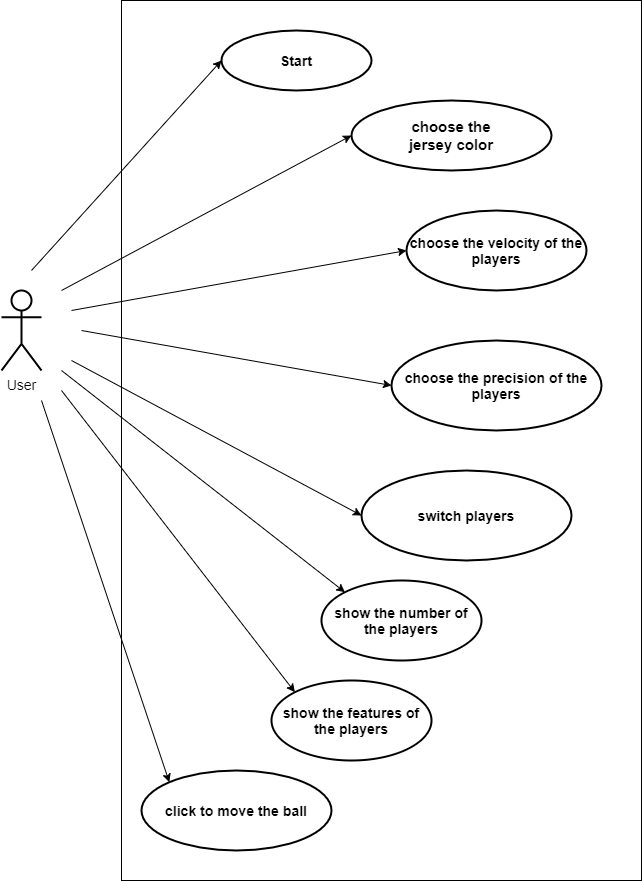

The diagram above was exported from draw.io. Its source (the exported page's mxGraphModel, read from the mxfile embedded in the PNG):
<mxGraphModel dx="914" dy="535" grid="1" gridSize="10" guides="1" tooltips="1" connect="1" arrows="1" fold="1" page="1" pageScale="1" pageWidth="2336" pageHeight="1654" math="0" shadow="0">
  <root>
    <mxCell id="0" />
    <mxCell id="1" parent="0" />
    <mxCell id="sS-lSgFz4WIOiACOA7tC-1" value="" style="whiteSpace=wrap;html=1;" parent="1" vertex="1">
      <mxGeometry x="160" y="40" width="520" height="880" as="geometry" />
    </mxCell>
    <mxCell id="sS-lSgFz4WIOiACOA7tC-3" value="&lt;font style=&quot;font-size: 14px&quot;&gt;User&lt;/font&gt;" style="shape=umlActor;verticalLabelPosition=bottom;verticalAlign=top;html=1;outlineConnect=0;strokeWidth=2;" parent="1" vertex="1">
      <mxGeometry x="40" y="330" width="40" height="80" as="geometry" />
    </mxCell>
    <mxCell id="sS-lSgFz4WIOiACOA7tC-5" value="&lt;h3&gt;&lt;b&gt;Start&lt;/b&gt;&lt;/h3&gt;" style="ellipse;whiteSpace=wrap;html=1;strokeWidth=2;fillColor=#ffffff;" parent="1" vertex="1">
      <mxGeometry x="260" y="70" width="150" height="60" as="geometry" />
    </mxCell>
    <mxCell id="sS-lSgFz4WIOiACOA7tC-13" value="" style="endArrow=classic;html=1;entryX=0;entryY=0.5;entryDx=0;entryDy=0;" parent="1" target="sS-lSgFz4WIOiACOA7tC-5" edge="1">
      <mxGeometry width="50" height="50" relative="1" as="geometry">
        <mxPoint x="70" y="310" as="sourcePoint" />
        <mxPoint x="190" y="240" as="targetPoint" />
      </mxGeometry>
    </mxCell>
    <mxCell id="sS-lSgFz4WIOiACOA7tC-19" value="" style="endArrow=classic;html=1;entryX=0;entryY=0.5;entryDx=0;entryDy=0;" parent="1" target="sS-lSgFz4WIOiACOA7tC-7" edge="1">
      <mxGeometry width="50" height="50" relative="1" as="geometry">
        <mxPoint x="100" y="330" as="sourcePoint" />
        <mxPoint x="270" y="380" as="targetPoint" />
      </mxGeometry>
    </mxCell>
    <mxCell id="SS7LGZ_WolHzVRkIxhiE-2" value="&lt;h3&gt;choose the velocity of the players&lt;/h3&gt;" style="ellipse;whiteSpace=wrap;html=1;strokeWidth=2;" parent="1" vertex="1">
      <mxGeometry x="445" y="250" width="180" height="80" as="geometry" />
    </mxCell>
    <mxCell id="SS7LGZ_WolHzVRkIxhiE-5" value="" style="endArrow=classic;html=1;entryX=0;entryY=0.5;entryDx=0;entryDy=0;" parent="1" target="SS7LGZ_WolHzVRkIxhiE-2" edge="1">
      <mxGeometry width="50" height="50" relative="1" as="geometry">
        <mxPoint x="110" y="350" as="sourcePoint" />
        <mxPoint x="550" y="370" as="targetPoint" />
      </mxGeometry>
    </mxCell>
    <mxCell id="SS7LGZ_WolHzVRkIxhiE-6" value="&lt;h3&gt;choose the precision of the players&lt;/h3&gt;" style="ellipse;whiteSpace=wrap;html=1;strokeWidth=2;" parent="1" vertex="1">
      <mxGeometry x="430" y="380" width="210" height="90" as="geometry" />
    </mxCell>
    <mxCell id="SS7LGZ_WolHzVRkIxhiE-8" value="&lt;h3&gt;switch players&lt;/h3&gt;" style="ellipse;whiteSpace=wrap;html=1;strokeWidth=2;" parent="1" vertex="1">
      <mxGeometry x="400" y="510" width="210" height="90" as="geometry" />
    </mxCell>
    <mxCell id="SS7LGZ_WolHzVRkIxhiE-19" value="coo" style="group" parent="1" vertex="1" connectable="0">
      <mxGeometry x="390" y="140" width="200" height="70" as="geometry" />
    </mxCell>
    <mxCell id="sS-lSgFz4WIOiACOA7tC-7" value="" style="ellipse;whiteSpace=wrap;html=1;strokeWidth=2;fillColor=#ffffff;" parent="SS7LGZ_WolHzVRkIxhiE-19" vertex="1">
      <mxGeometry width="200" height="70" as="geometry" />
    </mxCell>
    <mxCell id="sS-lSgFz4WIOiACOA7tC-8" value="&lt;span style=&quot;font-size: 15px&quot;&gt;&lt;b&gt;choose the jersey color&lt;/b&gt;&lt;/span&gt;" style="text;html=1;strokeColor=none;fillColor=none;align=center;verticalAlign=middle;whiteSpace=wrap;rounded=0;" parent="SS7LGZ_WolHzVRkIxhiE-19" vertex="1">
      <mxGeometry x="50" y="12.5" width="100" height="45" as="geometry" />
    </mxCell>
    <mxCell id="SS7LGZ_WolHzVRkIxhiE-20" value="" style="endArrow=classic;html=1;entryX=0;entryY=0.5;entryDx=0;entryDy=0;" parent="1" target="SS7LGZ_WolHzVRkIxhiE-6" edge="1">
      <mxGeometry width="50" height="50" relative="1" as="geometry">
        <mxPoint x="120" y="370" as="sourcePoint" />
        <mxPoint x="550" y="490" as="targetPoint" />
      </mxGeometry>
    </mxCell>
    <mxCell id="SS7LGZ_WolHzVRkIxhiE-22" value="" style="endArrow=classic;html=1;entryX=0;entryY=0.5;entryDx=0;entryDy=0;" parent="1" target="SS7LGZ_WolHzVRkIxhiE-8" edge="1">
      <mxGeometry width="50" height="50" relative="1" as="geometry">
        <mxPoint x="110" y="400" as="sourcePoint" />
        <mxPoint x="550" y="490" as="targetPoint" />
      </mxGeometry>
    </mxCell>
    <mxCell id="SS7LGZ_WolHzVRkIxhiE-23" value="&lt;h3&gt;show the number of the players&lt;/h3&gt;" style="ellipse;whiteSpace=wrap;html=1;strokeWidth=2;" parent="1" vertex="1">
      <mxGeometry x="360" y="620" width="160" height="80" as="geometry" />
    </mxCell>
    <mxCell id="SS7LGZ_WolHzVRkIxhiE-25" value="&lt;h3&gt;click to move the ball&lt;/h3&gt;" style="ellipse;whiteSpace=wrap;html=1;strokeWidth=2;" parent="1" vertex="1">
      <mxGeometry x="180" y="810" width="190" height="80" as="geometry" />
    </mxCell>
    <mxCell id="SS7LGZ_WolHzVRkIxhiE-26" value="" style="endArrow=classic;html=1;entryX=0;entryY=0;entryDx=0;entryDy=0;" parent="1" target="SS7LGZ_WolHzVRkIxhiE-23" edge="1">
      <mxGeometry width="50" height="50" relative="1" as="geometry">
        <mxPoint x="100" y="410" as="sourcePoint" />
        <mxPoint x="550" y="620" as="targetPoint" />
      </mxGeometry>
    </mxCell>
    <mxCell id="SS7LGZ_WolHzVRkIxhiE-27" value="" style="endArrow=classic;html=1;entryX=0;entryY=0;entryDx=0;entryDy=0;" parent="1" target="SS7LGZ_WolHzVRkIxhiE-25" edge="1">
      <mxGeometry width="50" height="50" relative="1" as="geometry">
        <mxPoint x="80" y="440" as="sourcePoint" />
        <mxPoint x="550" y="620" as="targetPoint" />
      </mxGeometry>
    </mxCell>
    <mxCell id="nqaX1pKVrdLIYXGS9mM1-1" value="&lt;h3&gt;show the features of the players&lt;/h3&gt;" style="ellipse;whiteSpace=wrap;html=1;strokeWidth=2;" vertex="1" parent="1">
      <mxGeometry x="310" y="720" width="160" height="80" as="geometry" />
    </mxCell>
    <mxCell id="nqaX1pKVrdLIYXGS9mM1-2" value="" style="endArrow=classic;html=1;entryX=0;entryY=0;entryDx=0;entryDy=0;" edge="1" parent="1" target="nqaX1pKVrdLIYXGS9mM1-1">
      <mxGeometry width="50" height="50" relative="1" as="geometry">
        <mxPoint x="100" y="430" as="sourcePoint" />
        <mxPoint x="570" y="610" as="targetPoint" />
      </mxGeometry>
    </mxCell>
  </root>
</mxGraphModel>